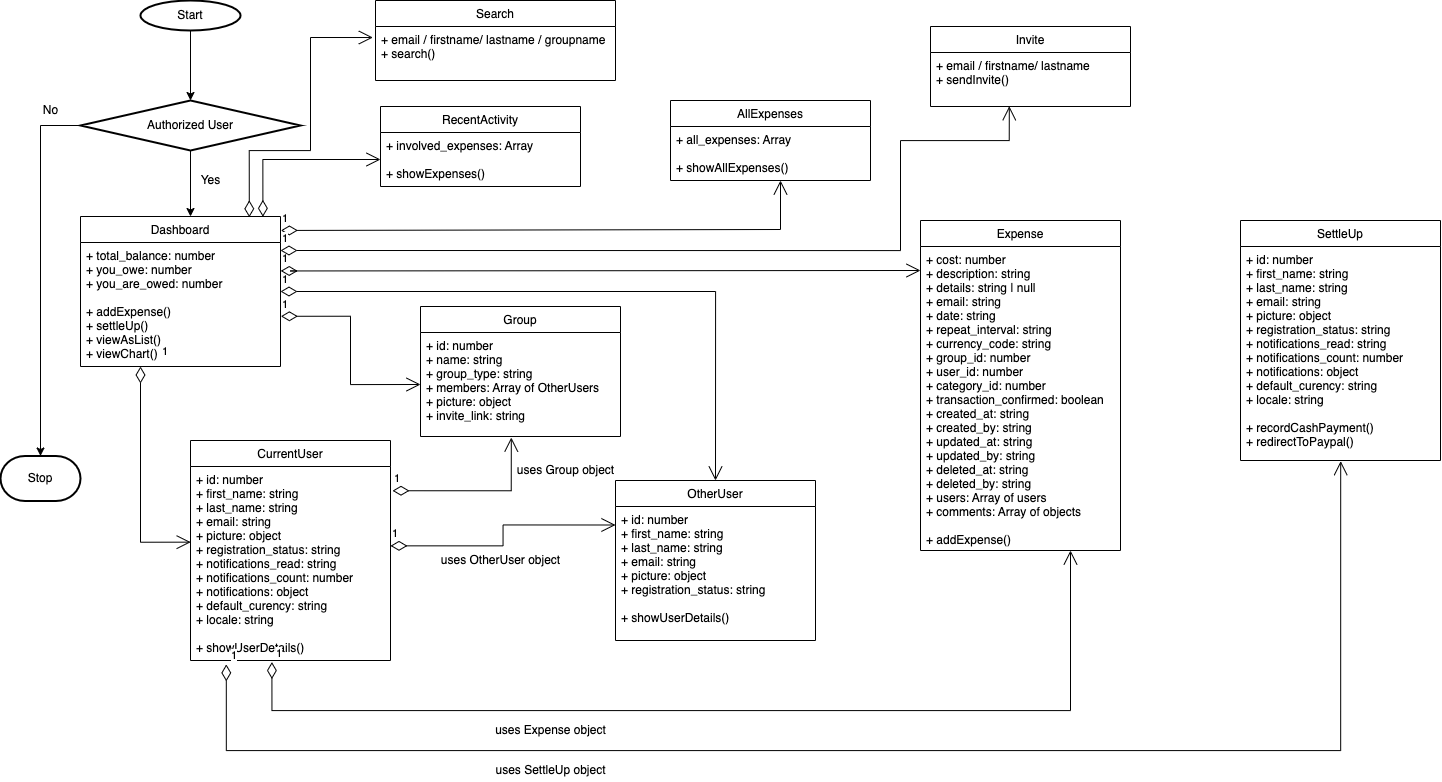

The diagram above was exported from draw.io. Its source (the exported page's mxGraphModel, read from the mxfile embedded in the PNG):
<mxGraphModel dx="2886" dy="1013" grid="1" gridSize="10" guides="1" tooltips="1" connect="1" arrows="1" fold="1" page="1" pageScale="1" pageWidth="583" pageHeight="413" math="0" shadow="0">
  <root>
    <mxCell id="0" />
    <mxCell id="1" parent="0" />
    <mxCell id="ii-Krf3zzzqq8boYZ3PU-8" value="CurrentUser" style="swimlane;fontStyle=0;childLayout=stackLayout;horizontal=1;startSize=26;fillColor=none;horizontalStack=0;resizeParent=1;resizeParentMax=0;resizeLast=0;collapsible=1;marginBottom=0;" vertex="1" parent="1">
      <mxGeometry x="-800" y="470" width="200" height="220" as="geometry">
        <mxRectangle x="350" y="260" width="100" height="26" as="alternateBounds" />
      </mxGeometry>
    </mxCell>
    <mxCell id="ii-Krf3zzzqq8boYZ3PU-9" value="+ id: number&#10;+ first_name: string&#10;+ last_name: string&#10;+ email: string&#10;+ picture: object&#10;+ registration_status: string&#10;+ notifications_read: string&#10;+ notifications_count: number&#10;+ notifications: object&#10;+ default_curency: string&#10;+ locale: string&#10;&#10;+ showUserDetails()" style="text;strokeColor=none;fillColor=none;align=left;verticalAlign=top;spacingLeft=4;spacingRight=4;overflow=hidden;rotatable=0;points=[[0,0.5],[1,0.5]];portConstraint=eastwest;" vertex="1" parent="ii-Krf3zzzqq8boYZ3PU-8">
      <mxGeometry y="26" width="200" height="194" as="geometry" />
    </mxCell>
    <mxCell id="ii-Krf3zzzqq8boYZ3PU-12" value="OtherUser" style="swimlane;fontStyle=0;childLayout=stackLayout;horizontal=1;startSize=26;fillColor=none;horizontalStack=0;resizeParent=1;resizeParentMax=0;resizeLast=0;collapsible=1;marginBottom=0;" vertex="1" parent="1">
      <mxGeometry x="-375" y="510" width="200" height="160" as="geometry">
        <mxRectangle x="-440" y="480" width="90" height="26" as="alternateBounds" />
      </mxGeometry>
    </mxCell>
    <mxCell id="ii-Krf3zzzqq8boYZ3PU-70" value="1" style="endArrow=open;html=1;endSize=12;startArrow=diamondThin;startSize=14;startFill=0;edgeStyle=orthogonalEdgeStyle;align=left;verticalAlign=bottom;rounded=0;exitX=1;exitY=0.409;exitDx=0;exitDy=0;exitPerimeter=0;" edge="1" parent="ii-Krf3zzzqq8boYZ3PU-12" source="ii-Krf3zzzqq8boYZ3PU-9">
      <mxGeometry x="-1" y="3" relative="1" as="geometry">
        <mxPoint x="-160" y="44.5" as="sourcePoint" />
        <mxPoint y="44.5" as="targetPoint" />
      </mxGeometry>
    </mxCell>
    <mxCell id="ii-Krf3zzzqq8boYZ3PU-13" value="+ id: number&#10;+ first_name: string&#10;+ last_name: string&#10;+ email: string&#10;+ picture: object&#10;+ registration_status: string&#10;&#10;+ showUserDetails()" style="text;strokeColor=none;fillColor=none;align=left;verticalAlign=top;spacingLeft=4;spacingRight=4;overflow=hidden;rotatable=0;points=[[0,0.5],[1,0.5]];portConstraint=eastwest;" vertex="1" parent="ii-Krf3zzzqq8boYZ3PU-12">
      <mxGeometry y="26" width="200" height="134" as="geometry" />
    </mxCell>
    <mxCell id="ii-Krf3zzzqq8boYZ3PU-14" value="Dashboard" style="swimlane;fontStyle=0;childLayout=stackLayout;horizontal=1;startSize=26;fillColor=none;horizontalStack=0;resizeParent=1;resizeParentMax=0;resizeLast=0;collapsible=1;marginBottom=0;" vertex="1" parent="1">
      <mxGeometry x="-910" y="246" width="200" height="150" as="geometry">
        <mxRectangle x="100" y="140" width="90" height="26" as="alternateBounds" />
      </mxGeometry>
    </mxCell>
    <mxCell id="ii-Krf3zzzqq8boYZ3PU-15" value="+ total_balance: number&#10;+ you_owe: number&#10;+ you_are_owed: number&#10;&#10;+ addExpense()&#10;+ settleUp()&#10;+ viewAsList()&#10;+ viewChart()" style="text;strokeColor=none;fillColor=none;align=left;verticalAlign=top;spacingLeft=4;spacingRight=4;overflow=hidden;rotatable=0;points=[[0,0.5],[1,0.5]];portConstraint=eastwest;" vertex="1" parent="ii-Krf3zzzqq8boYZ3PU-14">
      <mxGeometry y="26" width="200" height="124" as="geometry" />
    </mxCell>
    <mxCell id="ii-Krf3zzzqq8boYZ3PU-16" value="RecentActivity" style="swimlane;fontStyle=0;childLayout=stackLayout;horizontal=1;startSize=26;fillColor=none;horizontalStack=0;resizeParent=1;resizeParentMax=0;resizeLast=0;collapsible=1;marginBottom=0;" vertex="1" parent="1">
      <mxGeometry x="-610" y="136" width="200" height="80" as="geometry">
        <mxRectangle x="380" y="80" width="110" height="26" as="alternateBounds" />
      </mxGeometry>
    </mxCell>
    <mxCell id="ii-Krf3zzzqq8boYZ3PU-17" value="+ involved_expenses: Array&#10;&#10;+ showExpenses()" style="text;strokeColor=none;fillColor=none;align=left;verticalAlign=top;spacingLeft=4;spacingRight=4;overflow=hidden;rotatable=0;points=[[0,0.5],[1,0.5]];portConstraint=eastwest;" vertex="1" parent="ii-Krf3zzzqq8boYZ3PU-16">
      <mxGeometry y="26" width="200" height="54" as="geometry" />
    </mxCell>
    <mxCell id="ii-Krf3zzzqq8boYZ3PU-18" value="AllExpenses" style="swimlane;fontStyle=0;childLayout=stackLayout;horizontal=1;startSize=26;fillColor=none;horizontalStack=0;resizeParent=1;resizeParentMax=0;resizeLast=0;collapsible=1;marginBottom=0;" vertex="1" parent="1">
      <mxGeometry x="-320" y="130" width="200" height="80" as="geometry">
        <mxRectangle x="610" y="110" width="100" height="26" as="alternateBounds" />
      </mxGeometry>
    </mxCell>
    <mxCell id="ii-Krf3zzzqq8boYZ3PU-19" value="+ all_expenses: Array&#10;&#10;+ showAllExpenses()" style="text;strokeColor=none;fillColor=none;align=left;verticalAlign=top;spacingLeft=4;spacingRight=4;overflow=hidden;rotatable=0;points=[[0,0.5],[1,0.5]];portConstraint=eastwest;" vertex="1" parent="ii-Krf3zzzqq8boYZ3PU-18">
      <mxGeometry y="26" width="200" height="54" as="geometry" />
    </mxCell>
    <mxCell id="ii-Krf3zzzqq8boYZ3PU-20" value="Group" style="swimlane;fontStyle=0;childLayout=stackLayout;horizontal=1;startSize=26;fillColor=none;horizontalStack=0;resizeParent=1;resizeParentMax=0;resizeLast=0;collapsible=1;marginBottom=0;" vertex="1" parent="1">
      <mxGeometry x="-570" y="336" width="200" height="130" as="geometry">
        <mxRectangle x="-130" y="284" width="100" height="26" as="alternateBounds" />
      </mxGeometry>
    </mxCell>
    <mxCell id="ii-Krf3zzzqq8boYZ3PU-21" value="+ id: number&#10;+ name: string&#10;+ group_type: string&#10;+ members: Array of OtherUsers&#10;+ picture: object&#10;+ invite_link: string" style="text;strokeColor=none;fillColor=none;align=left;verticalAlign=top;spacingLeft=4;spacingRight=4;overflow=hidden;rotatable=0;points=[[0,0.5],[1,0.5]];portConstraint=eastwest;" vertex="1" parent="ii-Krf3zzzqq8boYZ3PU-20">
      <mxGeometry y="26" width="200" height="104" as="geometry" />
    </mxCell>
    <mxCell id="ii-Krf3zzzqq8boYZ3PU-28" value="Expense" style="swimlane;fontStyle=0;childLayout=stackLayout;horizontal=1;startSize=26;fillColor=none;horizontalStack=0;resizeParent=1;resizeParentMax=0;resizeLast=0;collapsible=1;marginBottom=0;" vertex="1" parent="1">
      <mxGeometry x="-70" y="250" width="200" height="330" as="geometry">
        <mxRectangle x="450" y="300" width="100" height="26" as="alternateBounds" />
      </mxGeometry>
    </mxCell>
    <mxCell id="ii-Krf3zzzqq8boYZ3PU-29" value="+ cost: number&#10;+ description: string&#10;+ details: string | null&#10;+ email: string&#10;+ date: string&#10;+ repeat_interval: string&#10;+ currency_code: string&#10;+ group_id: number&#10;+ user_id: number&#10;+ category_id: number&#10;+ transaction_confirmed: boolean&#10;+ created_at: string&#10;+ created_by: string&#10;+ updated_at: string&#10;+ updated_by: string&#10;+ deleted_at: string&#10;+ deleted_by: string&#10;+ users: Array of users&#10;+ comments: Array of objects&#10;&#10;+ addExpense()" style="text;strokeColor=none;fillColor=none;align=left;verticalAlign=top;spacingLeft=4;spacingRight=4;overflow=hidden;rotatable=0;points=[[0,0.5],[1,0.5]];portConstraint=eastwest;" vertex="1" parent="ii-Krf3zzzqq8boYZ3PU-28">
      <mxGeometry y="26" width="200" height="304" as="geometry" />
    </mxCell>
    <mxCell id="ii-Krf3zzzqq8boYZ3PU-42" value="SettleUp" style="swimlane;fontStyle=0;childLayout=stackLayout;horizontal=1;startSize=26;fillColor=none;horizontalStack=0;resizeParent=1;resizeParentMax=0;resizeLast=0;collapsible=1;marginBottom=0;" vertex="1" parent="1">
      <mxGeometry x="250" y="250" width="200" height="240" as="geometry">
        <mxRectangle x="250" y="250" width="100" height="26" as="alternateBounds" />
      </mxGeometry>
    </mxCell>
    <mxCell id="ii-Krf3zzzqq8boYZ3PU-43" value="+ id: number&#10;+ first_name: string&#10;+ last_name: string&#10;+ email: string&#10;+ picture: object&#10;+ registration_status: string&#10;+ notifications_read: string&#10;+ notifications_count: number&#10;+ notifications: object&#10;+ default_curency: string&#10;+ locale: string&#10;&#10;+ recordCashPayment()&#10;+ redirectToPaypal()" style="text;strokeColor=none;fillColor=none;align=left;verticalAlign=top;spacingLeft=4;spacingRight=4;overflow=hidden;rotatable=0;points=[[0,0.5],[1,0.5]];portConstraint=eastwest;" vertex="1" parent="ii-Krf3zzzqq8boYZ3PU-42">
      <mxGeometry y="26" width="200" height="214" as="geometry" />
    </mxCell>
    <mxCell id="ii-Krf3zzzqq8boYZ3PU-46" value="Invite" style="swimlane;fontStyle=0;childLayout=stackLayout;horizontal=1;startSize=26;fillColor=none;horizontalStack=0;resizeParent=1;resizeParentMax=0;resizeLast=0;collapsible=1;marginBottom=0;" vertex="1" parent="1">
      <mxGeometry x="-60" y="56" width="200" height="80" as="geometry">
        <mxRectangle x="840" y="200" width="110" height="26" as="alternateBounds" />
      </mxGeometry>
    </mxCell>
    <mxCell id="ii-Krf3zzzqq8boYZ3PU-47" value="+ email / firstname/ lastname&#10;+ sendInvite()" style="text;strokeColor=none;fillColor=none;align=left;verticalAlign=top;spacingLeft=4;spacingRight=4;overflow=hidden;rotatable=0;points=[[0,0.5],[1,0.5]];portConstraint=eastwest;" vertex="1" parent="ii-Krf3zzzqq8boYZ3PU-46">
      <mxGeometry y="26" width="200" height="54" as="geometry" />
    </mxCell>
    <mxCell id="ii-Krf3zzzqq8boYZ3PU-48" value="Search" style="swimlane;fontStyle=0;childLayout=stackLayout;horizontal=1;startSize=26;fillColor=none;horizontalStack=0;resizeParent=1;resizeParentMax=0;resizeLast=0;collapsible=1;marginBottom=0;" vertex="1" parent="1">
      <mxGeometry x="-615" y="30" width="240" height="80" as="geometry">
        <mxRectangle x="740" y="284" width="110" height="26" as="alternateBounds" />
      </mxGeometry>
    </mxCell>
    <mxCell id="ii-Krf3zzzqq8boYZ3PU-49" value="+ email / firstname/ lastname / groupname&#10;+ search()" style="text;strokeColor=none;fillColor=none;align=left;verticalAlign=top;spacingLeft=4;spacingRight=4;overflow=hidden;rotatable=0;points=[[0,0.5],[1,0.5]];portConstraint=eastwest;" vertex="1" parent="ii-Krf3zzzqq8boYZ3PU-48">
      <mxGeometry y="26" width="240" height="54" as="geometry" />
    </mxCell>
    <mxCell id="ii-Krf3zzzqq8boYZ3PU-51" style="edgeStyle=orthogonalEdgeStyle;rounded=0;orthogonalLoop=1;jettySize=auto;html=1;entryX=0.55;entryY=0;entryDx=0;entryDy=0;entryPerimeter=0;" edge="1" parent="1" source="ii-Krf3zzzqq8boYZ3PU-50" target="ii-Krf3zzzqq8boYZ3PU-14">
      <mxGeometry relative="1" as="geometry" />
    </mxCell>
    <mxCell id="ii-Krf3zzzqq8boYZ3PU-52" style="edgeStyle=orthogonalEdgeStyle;rounded=0;orthogonalLoop=1;jettySize=auto;html=1;entryX=0.5;entryY=0;entryDx=0;entryDy=0;entryPerimeter=0;" edge="1" parent="1" source="ii-Krf3zzzqq8boYZ3PU-50" target="ii-Krf3zzzqq8boYZ3PU-54">
      <mxGeometry relative="1" as="geometry">
        <mxPoint x="-950" y="480" as="targetPoint" />
        <Array as="points">
          <mxPoint x="-950" y="155" />
        </Array>
      </mxGeometry>
    </mxCell>
    <mxCell id="ii-Krf3zzzqq8boYZ3PU-50" value="Authorized User" style="strokeWidth=2;html=1;shape=mxgraph.flowchart.decision;whiteSpace=wrap;" vertex="1" parent="1">
      <mxGeometry x="-910" y="130" width="220" height="50" as="geometry" />
    </mxCell>
    <mxCell id="ii-Krf3zzzqq8boYZ3PU-54" value="Stop" style="strokeWidth=2;html=1;shape=mxgraph.flowchart.terminator;whiteSpace=wrap;" vertex="1" parent="1">
      <mxGeometry x="-990" y="485.5" width="80" height="45" as="geometry" />
    </mxCell>
    <mxCell id="ii-Krf3zzzqq8boYZ3PU-56" style="edgeStyle=orthogonalEdgeStyle;rounded=0;orthogonalLoop=1;jettySize=auto;html=1;entryX=0.5;entryY=0;entryDx=0;entryDy=0;entryPerimeter=0;" edge="1" parent="1" source="ii-Krf3zzzqq8boYZ3PU-55" target="ii-Krf3zzzqq8boYZ3PU-50">
      <mxGeometry relative="1" as="geometry" />
    </mxCell>
    <mxCell id="ii-Krf3zzzqq8boYZ3PU-55" value="Start" style="strokeWidth=2;html=1;shape=mxgraph.flowchart.start_2;whiteSpace=wrap;" vertex="1" parent="1">
      <mxGeometry x="-850" y="30" width="100" height="30" as="geometry" />
    </mxCell>
    <mxCell id="ii-Krf3zzzqq8boYZ3PU-57" value="Yes" style="text;html=1;align=center;verticalAlign=middle;resizable=0;points=[];autosize=1;strokeColor=none;fillColor=none;" vertex="1" parent="1">
      <mxGeometry x="-800" y="200" width="40" height="20" as="geometry" />
    </mxCell>
    <mxCell id="ii-Krf3zzzqq8boYZ3PU-58" value="No" style="text;html=1;align=center;verticalAlign=middle;resizable=0;points=[];autosize=1;strokeColor=none;fillColor=none;" vertex="1" parent="1">
      <mxGeometry x="-955" y="130" width="30" height="20" as="geometry" />
    </mxCell>
    <mxCell id="ii-Krf3zzzqq8boYZ3PU-61" value="1" style="endArrow=open;html=1;endSize=12;startArrow=diamondThin;startSize=14;startFill=0;edgeStyle=orthogonalEdgeStyle;align=left;verticalAlign=bottom;rounded=0;entryX=0.5;entryY=0;entryDx=0;entryDy=0;" edge="1" parent="1" target="ii-Krf3zzzqq8boYZ3PU-12">
      <mxGeometry x="-1" y="3" relative="1" as="geometry">
        <mxPoint x="-710" y="321" as="sourcePoint" />
        <mxPoint x="-130" y="300" as="targetPoint" />
      </mxGeometry>
    </mxCell>
    <mxCell id="ii-Krf3zzzqq8boYZ3PU-62" value="1" style="endArrow=open;html=1;endSize=12;startArrow=diamondThin;startSize=14;startFill=0;edgeStyle=orthogonalEdgeStyle;align=left;verticalAlign=bottom;rounded=0;entryX=0.001;entryY=0.39;entryDx=0;entryDy=0;entryPerimeter=0;" edge="1" parent="1" source="ii-Krf3zzzqq8boYZ3PU-15" target="ii-Krf3zzzqq8boYZ3PU-9">
      <mxGeometry x="-1" y="21" relative="1" as="geometry">
        <mxPoint x="-850" y="400" as="sourcePoint" />
        <mxPoint x="-820" y="570" as="targetPoint" />
        <Array as="points">
          <mxPoint x="-850" y="572" />
        </Array>
        <mxPoint x="-1" y="-6" as="offset" />
      </mxGeometry>
    </mxCell>
    <mxCell id="ii-Krf3zzzqq8boYZ3PU-68" value="1" style="endArrow=open;html=1;endSize=12;startArrow=diamondThin;startSize=14;startFill=0;edgeStyle=orthogonalEdgeStyle;align=left;verticalAlign=bottom;rounded=0;exitX=1.002;exitY=0.595;exitDx=0;exitDy=0;exitPerimeter=0;entryX=0;entryY=0.5;entryDx=0;entryDy=0;" edge="1" parent="1" source="ii-Krf3zzzqq8boYZ3PU-15" target="ii-Krf3zzzqq8boYZ3PU-21">
      <mxGeometry x="-1" y="3" relative="1" as="geometry">
        <mxPoint x="-700" y="350" as="sourcePoint" />
        <mxPoint x="-470" y="740" as="targetPoint" />
      </mxGeometry>
    </mxCell>
    <mxCell id="ii-Krf3zzzqq8boYZ3PU-69" value="1" style="endArrow=open;html=1;endSize=12;startArrow=diamondThin;startSize=14;startFill=0;edgeStyle=orthogonalEdgeStyle;align=left;verticalAlign=bottom;rounded=0;exitX=1.01;exitY=0.125;exitDx=0;exitDy=0;exitPerimeter=0;entryX=0.454;entryY=1.01;entryDx=0;entryDy=0;entryPerimeter=0;" edge="1" parent="1" source="ii-Krf3zzzqq8boYZ3PU-9" target="ii-Krf3zzzqq8boYZ3PU-21">
      <mxGeometry x="-1" y="3" relative="1" as="geometry">
        <mxPoint x="-530" y="530" as="sourcePoint" />
        <mxPoint x="-480" y="480" as="targetPoint" />
      </mxGeometry>
    </mxCell>
    <mxCell id="ii-Krf3zzzqq8boYZ3PU-71" value="uses OtherUser object" style="text;html=1;align=center;verticalAlign=middle;resizable=0;points=[];autosize=1;strokeColor=none;fillColor=none;" vertex="1" parent="1">
      <mxGeometry x="-560" y="580" width="140" height="20" as="geometry" />
    </mxCell>
    <mxCell id="ii-Krf3zzzqq8boYZ3PU-72" value="uses Group object" style="text;html=1;align=center;verticalAlign=middle;resizable=0;points=[];autosize=1;strokeColor=none;fillColor=none;" vertex="1" parent="1">
      <mxGeometry x="-480" y="490" width="110" height="20" as="geometry" />
    </mxCell>
    <mxCell id="ii-Krf3zzzqq8boYZ3PU-75" value="1" style="endArrow=open;html=1;endSize=12;startArrow=diamondThin;startSize=14;startFill=0;edgeStyle=orthogonalEdgeStyle;align=left;verticalAlign=bottom;rounded=0;exitX=0.407;exitY=1.008;exitDx=0;exitDy=0;exitPerimeter=0;entryX=0.75;entryY=1;entryDx=0;entryDy=0;entryPerimeter=0;" edge="1" parent="1" source="ii-Krf3zzzqq8boYZ3PU-9" target="ii-Krf3zzzqq8boYZ3PU-29">
      <mxGeometry x="-1" y="3" relative="1" as="geometry">
        <mxPoint x="-420" y="350" as="sourcePoint" />
        <mxPoint x="80" y="590" as="targetPoint" />
        <Array as="points">
          <mxPoint x="-719" y="740" />
          <mxPoint x="80" y="740" />
        </Array>
      </mxGeometry>
    </mxCell>
    <mxCell id="ii-Krf3zzzqq8boYZ3PU-76" value="uses Expense object" style="text;html=1;align=center;verticalAlign=middle;resizable=0;points=[];autosize=1;strokeColor=none;fillColor=none;" vertex="1" parent="1">
      <mxGeometry x="-505" y="750" width="130" height="20" as="geometry" />
    </mxCell>
    <mxCell id="ii-Krf3zzzqq8boYZ3PU-77" value="1" style="endArrow=open;html=1;endSize=12;startArrow=diamondThin;startSize=14;startFill=0;edgeStyle=orthogonalEdgeStyle;align=left;verticalAlign=bottom;rounded=0;exitX=1.001;exitY=0.229;exitDx=0;exitDy=0;exitPerimeter=0;" edge="1" parent="1" source="ii-Krf3zzzqq8boYZ3PU-15">
      <mxGeometry x="-1" y="3" relative="1" as="geometry">
        <mxPoint x="-700" y="300" as="sourcePoint" />
        <mxPoint x="-70" y="300" as="targetPoint" />
        <Array as="points">
          <mxPoint x="-700" y="300" />
          <mxPoint x="-72" y="300" />
        </Array>
      </mxGeometry>
    </mxCell>
    <mxCell id="ii-Krf3zzzqq8boYZ3PU-78" value="1" style="endArrow=open;html=1;endSize=12;startArrow=diamondThin;startSize=14;startFill=0;edgeStyle=orthogonalEdgeStyle;align=left;verticalAlign=bottom;rounded=0;entryX=0.55;entryY=1;entryDx=0;entryDy=0;entryPerimeter=0;exitX=1.002;exitY=0.093;exitDx=0;exitDy=0;exitPerimeter=0;" edge="1" parent="1" source="ii-Krf3zzzqq8boYZ3PU-14" target="ii-Krf3zzzqq8boYZ3PU-19">
      <mxGeometry x="-1" y="3" relative="1" as="geometry">
        <mxPoint x="-700" y="260" as="sourcePoint" />
        <mxPoint x="-210" y="230" as="targetPoint" />
        <Array as="points">
          <mxPoint x="-210" y="259" />
        </Array>
      </mxGeometry>
    </mxCell>
    <mxCell id="ii-Krf3zzzqq8boYZ3PU-79" value="" style="endArrow=open;html=1;endSize=12;startArrow=diamondThin;startSize=14;startFill=0;edgeStyle=orthogonalEdgeStyle;align=left;verticalAlign=bottom;rounded=0;exitX=0.844;exitY=0.005;exitDx=0;exitDy=0;exitPerimeter=0;entryX=-0.011;entryY=0.204;entryDx=0;entryDy=0;entryPerimeter=0;" edge="1" parent="1" source="ii-Krf3zzzqq8boYZ3PU-14" target="ii-Krf3zzzqq8boYZ3PU-49">
      <mxGeometry x="-1" y="3" relative="1" as="geometry">
        <mxPoint x="-800" y="390" as="sourcePoint" />
        <mxPoint x="-640" y="390" as="targetPoint" />
        <Array as="points">
          <mxPoint x="-741" y="180" />
          <mxPoint x="-680" y="180" />
          <mxPoint x="-680" y="67" />
        </Array>
      </mxGeometry>
    </mxCell>
    <mxCell id="ii-Krf3zzzqq8boYZ3PU-83" value="1" style="endArrow=open;html=1;endSize=12;startArrow=diamondThin;startSize=14;startFill=0;edgeStyle=orthogonalEdgeStyle;align=left;verticalAlign=bottom;rounded=0;exitX=0.179;exitY=1.02;exitDx=0;exitDy=0;exitPerimeter=0;entryX=0.501;entryY=1.003;entryDx=0;entryDy=0;entryPerimeter=0;" edge="1" parent="1" source="ii-Krf3zzzqq8boYZ3PU-9" target="ii-Krf3zzzqq8boYZ3PU-43">
      <mxGeometry x="-1" y="3" relative="1" as="geometry">
        <mxPoint x="-370" y="450" as="sourcePoint" />
        <mxPoint x="350" y="520" as="targetPoint" />
        <Array as="points">
          <mxPoint x="-764" y="780" />
          <mxPoint x="350" y="780" />
        </Array>
      </mxGeometry>
    </mxCell>
    <mxCell id="ii-Krf3zzzqq8boYZ3PU-84" value="1" style="endArrow=open;html=1;endSize=12;startArrow=diamondThin;startSize=14;startFill=0;edgeStyle=orthogonalEdgeStyle;align=left;verticalAlign=bottom;rounded=0;entryX=0.394;entryY=0.995;entryDx=0;entryDy=0;entryPerimeter=0;" edge="1" parent="1" target="ii-Krf3zzzqq8boYZ3PU-47">
      <mxGeometry x="-1" y="3" relative="1" as="geometry">
        <mxPoint x="-710" y="280" as="sourcePoint" />
        <mxPoint x="-120" y="230" as="targetPoint" />
        <Array as="points">
          <mxPoint x="-90" y="280" />
          <mxPoint x="-90" y="170" />
          <mxPoint x="19" y="170" />
        </Array>
      </mxGeometry>
    </mxCell>
    <mxCell id="ii-Krf3zzzqq8boYZ3PU-85" value="" style="endArrow=open;html=1;endSize=12;startArrow=diamondThin;startSize=14;startFill=0;edgeStyle=orthogonalEdgeStyle;align=left;verticalAlign=bottom;rounded=0;exitX=0.912;exitY=0.002;exitDx=0;exitDy=0;exitPerimeter=0;entryX=0;entryY=0.5;entryDx=0;entryDy=0;" edge="1" parent="1" source="ii-Krf3zzzqq8boYZ3PU-14" target="ii-Krf3zzzqq8boYZ3PU-17">
      <mxGeometry x="-1" y="3" relative="1" as="geometry">
        <mxPoint x="-700" y="220" as="sourcePoint" />
        <mxPoint x="-540" y="220" as="targetPoint" />
      </mxGeometry>
    </mxCell>
    <mxCell id="ii-Krf3zzzqq8boYZ3PU-86" value="uses SettleUp object" style="text;html=1;align=center;verticalAlign=middle;resizable=0;points=[];autosize=1;strokeColor=none;fillColor=none;" vertex="1" parent="1">
      <mxGeometry x="-505" y="790" width="130" height="20" as="geometry" />
    </mxCell>
  </root>
</mxGraphModel>